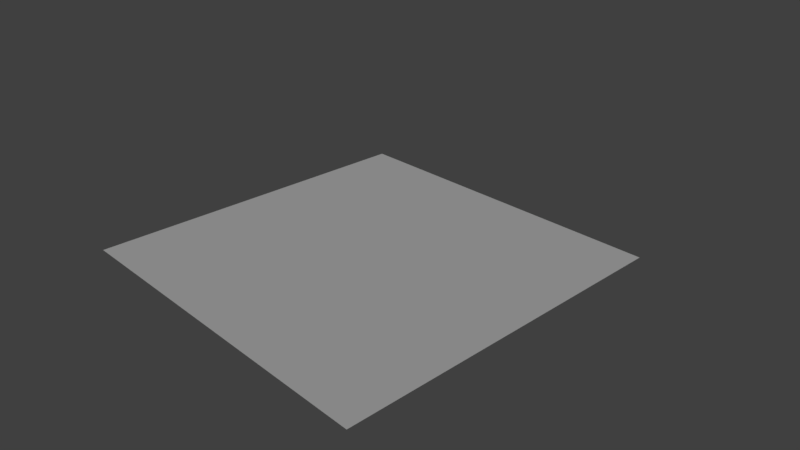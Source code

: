 # Source: Sand.blend  (saved by Blender 2.78.0; exported with 4.5.12 LTS)
import bpy
from mathutils import Matrix  # noqa: F401  (used for matrix-valued properties, if any)

bpy.ops.wm.read_factory_settings(use_empty=True)
scene = bpy.context.scene
scene.name = 'Scene'

# ---- collections
col_collection_1 = bpy.data.collections.new('Collection 1'); scene.collection.children.link(col_collection_1)

# ---- materials (node trees are filled in below, after node groups)
mat_material_001 = bpy.data.materials.new('Material.001')
mat_material_001.alpha_threshold = 0.0
mat_material_001.use_transparent_shadow = False
mat_material_001.roughness = 0.5
mat_material_001.specular_intensity = 0.0

# ---- material node trees

# ---- world
world_world = bpy.data.worlds.new('World'); scene.world = world_world
world_world.color = (0.05088, 0.05088, 0.05088)
world_world.use_sun_shadow = False
world_world.sun_shadow_jitter_overblur = 0.0
world_world.cycles.sampling_method = 'MANUAL'

# ---- cameras
cam_camera = bpy.data.cameras.new('Camera')
cam_camera.clip_end = 100.0
cam_camera.lens = 35.0
cam_camera.sensor_width = 32.0
cam_camera.sensor_height = 18.0
cam_camera.ortho_scale = 7.314
cam_camera.dof.focus_distance = 0.0
cam_camera.dof.aperture_fstop = 128.0

# ---- lights
light_lamp = bpy.data.lights.new('Lamp', 'SUN')
light_lamp.transmission_factor = 0.0
light_lamp.cutoff_distance = 30.0
light_lamp.angle = 0.1993
light_lamp.energy = 1.0
light_lamp.shadow_buffer_clip_start = 1.001
light_lamp.shadow_soft_size = 0.1
light_lamp.shadow_cascade_max_distance = 1000.0

# ---- meshes
me_plane = bpy.data.meshes.new('Plane')
me_plane.from_pydata([(-1.0, -1.0, 0.0), (1.0, -1.0, 0.0), (-1.0, 1.0, 0.0), (1.0, 1.0, 0.0)], [], [(0, 1, 3, 2)])
_uv = me_plane.uv_layers.new(name='UVMap')
_uv.uv.foreach_set('vector', [-4.499, -4.499, 5.499, -4.499, 5.499, 5.499, -4.499, 5.499])
me_plane.materials.append(mat_material_001)
me_plane.use_remesh_preserve_volume = False
me_plane.use_remesh_preserve_attributes = False
me_plane.use_mirror_vertex_groups = False
me_plane.update()

# ---- objects
ob_plane = bpy.data.objects.new('Plane', me_plane)
ob_lamp = bpy.data.objects.new('Lamp', light_lamp)
ob_camera = bpy.data.objects.new('Camera', cam_camera)

# ---- transforms, parenting, visibility, modifiers, constraints
ob_plane.location = (0.0, 0.0, 0.0)
ob_plane.scale = (2.442, 2.442, 2.442)
ob_plane.lineart.crease_threshold = 0.0
ob_lamp.location = (4.076, 1.005, 5.904)
ob_lamp.rotation_euler = (0.6503, 0.05522, 1.866)
ob_lamp.lock_rotations_4d = False
ob_lamp.empty_display_type = 'ARROWS'
ob_lamp.color = (0.0, 0.0, 0.0, 0.0)
ob_lamp.lineart.crease_threshold = 0.0
ob_camera.location = (7.481, -6.508, 5.344)
ob_camera.rotation_euler = (1.109, 0.0, 0.8149)
ob_camera.lock_rotations_4d = False
ob_camera.empty_display_type = 'ARROWS'
ob_camera.color = (0.0, 0.0, 0.0, 0.0)
ob_camera.display_type = 'WIRE'
ob_camera.lineart.crease_threshold = 0.0

# ---- collection membership
col_collection_1.objects.link(ob_plane)
col_collection_1.objects.link(ob_lamp)
col_collection_1.objects.link(ob_camera)

# ---- scene / render settings (as saved in the file)
scene.camera = ob_camera
scene.frame_start = 1; scene.frame_end = 250; scene.frame_set(1)
scene.render.engine = 'BLENDER_EEVEE_NEXT'
scene.render.resolution_percentage = 50
scene.render.dither_intensity = 0.0
scene.cycles.use_denoising = False
scene.cycles.samples = 128
scene.cycles.sampling_pattern = 'TABULATED_SOBOL'
scene.cycles.light_sampling_threshold = 0.0
scene.cycles.use_adaptive_sampling = False
scene.cycles.use_light_tree = False
scene.cycles.blur_glossy = 0.0
scene.cycles.sample_clamp_indirect = 0.0
scene.view_settings.view_transform = 'Standard'
bpy.context.view_layer.update()
